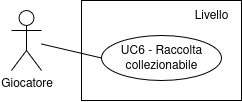

The diagram above was exported from draw.io. Its source (the exported page's mxGraphModel, read from the mxfile embedded in the PNG):
<mxGraphModel dx="1240" dy="666" grid="1" gridSize="10" guides="1" tooltips="1" connect="1" arrows="1" fold="1" page="1" pageScale="1" pageWidth="850" pageHeight="1100" math="0" shadow="0">
  <root>
    <mxCell id="0" />
    <mxCell id="1" parent="0" />
    <mxCell id="2" value="" style="rounded=0;whiteSpace=wrap;html=1;gradientColor=none;" vertex="1" parent="1">
      <mxGeometry x="555" y="380" width="160" height="100" as="geometry" />
    </mxCell>
    <mxCell id="3" style="rounded=0;orthogonalLoop=1;jettySize=auto;html=1;entryX=0;entryY=0.5;entryDx=0;entryDy=0;endArrow=none;startFill=0;" edge="1" source="4" target="5" parent="1">
      <mxGeometry relative="1" as="geometry" />
    </mxCell>
    <mxCell id="4" value="Giocatore" style="shape=umlActor;verticalLabelPosition=bottom;verticalAlign=top;html=1;outlineConnect=0;" vertex="1" parent="1">
      <mxGeometry x="485" y="390" width="30" height="60" as="geometry" />
    </mxCell>
    <mxCell id="5" value="&lt;div&gt;UC6 - Raccolta&lt;/div&gt;&lt;div&gt;collezionabile&lt;/div&gt;" style="ellipse;whiteSpace=wrap;html=1;" vertex="1" parent="1">
      <mxGeometry x="575" y="415" width="120" height="45" as="geometry" />
    </mxCell>
    <mxCell id="6" value="Livello" style="text;html=1;align=center;verticalAlign=middle;whiteSpace=wrap;rounded=0;" vertex="1" parent="1">
      <mxGeometry x="655" y="380" width="60" height="30" as="geometry" />
    </mxCell>
  </root>
</mxGraphModel>